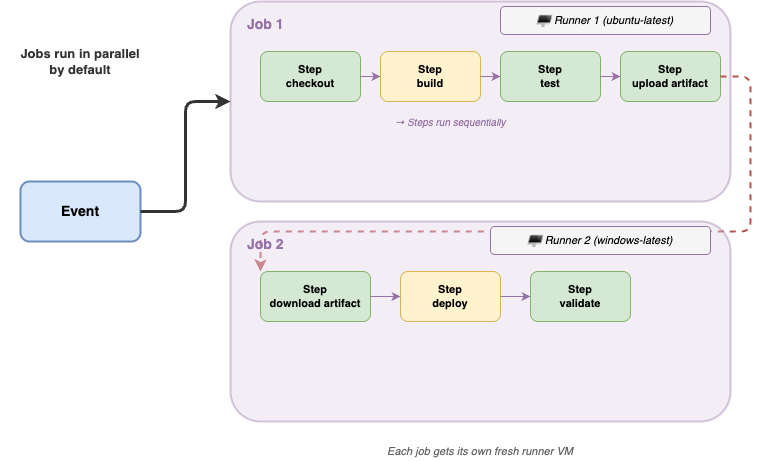

The diagram above was exported from draw.io. Its source (the exported page's mxGraphModel, read from the mxfile embedded in the PNG):
<mxGraphModel dx="607" dy="289" grid="1" gridSize="10" guides="1" tooltips="1" connect="1" arrows="1" fold="1" page="1" pageScale="1" pageWidth="1100" pageHeight="550" math="0" shadow="0">
  <root>
    <mxCell id="0" />
    <mxCell id="1" parent="0" />
    <mxCell id="10" value="Event" style="rounded=1;whiteSpace=wrap;html=1;fillColor=#dae8fc;strokeColor=#6c8ebf;fontStyle=1;fontSize=14;strokeWidth=2;" parent="1" vertex="1">
      <mxGeometry x="40" y="200" width="120" height="60" as="geometry" />
    </mxCell>
    <mxCell id="15" value="Jobs run in parallel&#10;by default" style="text;html=1;align=center;verticalAlign=middle;whiteSpace=wrap;rounded=0;fontStyle=1;fontSize=13;fontColor=#333333;" parent="1" vertex="1">
      <mxGeometry x="20" y="60" width="160" height="40" as="geometry" />
    </mxCell>
    <mxCell id="20" value="" style="rounded=1;whiteSpace=wrap;html=1;fillColor=#e1d5e7;strokeColor=#9673a6;strokeWidth=2;opacity=40;" parent="1" vertex="1">
      <mxGeometry x="250" y="20" width="500" height="200" as="geometry" />
    </mxCell>
    <mxCell id="21" value="Job 1" style="text;html=1;align=left;verticalAlign=top;whiteSpace=wrap;rounded=0;fontStyle=1;fontSize=14;fontColor=#9673a6;" parent="1" vertex="1">
      <mxGeometry x="265" y="28" width="70" height="25" as="geometry" />
    </mxCell>
    <mxCell id="22" value="🖥 Runner 1 (ubuntu-latest)" style="rounded=1;whiteSpace=wrap;html=1;fillColor=#f5f5f5;strokeColor=#9673a6;fontSize=11;fontStyle=2;" parent="1" vertex="1">
      <mxGeometry x="520" y="25" width="210" height="28" as="geometry" />
    </mxCell>
    <mxCell id="30" value="Step&#10;checkout" style="rounded=1;whiteSpace=wrap;html=1;fillColor=#d5e8d4;strokeColor=#82b366;fontSize=11;fontStyle=1;" parent="1" vertex="1">
      <mxGeometry x="280" y="70" width="100" height="50" as="geometry" />
    </mxCell>
    <mxCell id="31" value="Step&#10;build" style="rounded=1;whiteSpace=wrap;html=1;fillColor=#fff2cc;strokeColor=#d6b656;fontSize=11;fontStyle=1;" parent="1" vertex="1">
      <mxGeometry x="400" y="70" width="100" height="50" as="geometry" />
    </mxCell>
    <mxCell id="32" value="Step&#10;test" style="rounded=1;whiteSpace=wrap;html=1;fillColor=#d5e8d4;strokeColor=#82b366;fontSize=11;fontStyle=1;" parent="1" vertex="1">
      <mxGeometry x="520" y="70" width="100" height="50" as="geometry" />
    </mxCell>
    <mxCell id="33" value="Step&#10;upload artifact" style="rounded=1;whiteSpace=wrap;html=1;fillColor=#d5e8d4;strokeColor=#82b366;fontSize=11;fontStyle=1;" parent="1" vertex="1">
      <mxGeometry x="640" y="70" width="100" height="50" as="geometry" />
    </mxCell>
    <mxCell id="35" style="rounded=1;strokeWidth=1;strokeColor=#9673a6;" parent="1" source="30" target="31" edge="1">
      <mxGeometry relative="1" as="geometry" />
    </mxCell>
    <mxCell id="36" style="rounded=1;strokeWidth=1;strokeColor=#9673a6;" parent="1" source="31" target="32" edge="1">
      <mxGeometry relative="1" as="geometry" />
    </mxCell>
    <mxCell id="37" style="rounded=1;strokeWidth=1;strokeColor=#9673a6;" parent="1" source="32" target="33" edge="1">
      <mxGeometry relative="1" as="geometry" />
    </mxCell>
    <mxCell id="38" value="→ Steps run sequentially" style="text;html=1;align=center;verticalAlign=middle;whiteSpace=wrap;rounded=0;fontSize=10;fontColor=#9673a6;fontStyle=2;" parent="1" vertex="1">
      <mxGeometry x="380" y="130" width="180" height="20" as="geometry" />
    </mxCell>
    <mxCell id="39" value="needs: job1" style="edgeStyle=orthogonalEdgeStyle;rounded=1;strokeWidth=2;strokeColor=#b85450;dashed=1;fontStyle=2;fontSize=10;fontColor=#b85450;" parent="1" source="33" target="50" edge="1">
      <mxGeometry relative="1" as="geometry">
        <Array as="points">
          <mxPoint x="770" y="95" />
          <mxPoint x="770" y="250" />
          <mxPoint x="280" y="250" />
        </Array>
      </mxGeometry>
    </mxCell>
    <mxCell id="40" value="" style="rounded=1;whiteSpace=wrap;html=1;fillColor=#e1d5e7;strokeColor=#9673a6;strokeWidth=2;opacity=40;" parent="1" vertex="1">
      <mxGeometry x="250" y="240" width="500" height="200" as="geometry" />
    </mxCell>
    <mxCell id="41" value="Job 2" style="text;html=1;align=left;verticalAlign=top;whiteSpace=wrap;rounded=0;fontStyle=1;fontSize=14;fontColor=#9673a6;" parent="1" vertex="1">
      <mxGeometry x="265" y="248" width="70" height="25" as="geometry" />
    </mxCell>
    <mxCell id="42" value="🖥 Runner 2 (windows-latest)" style="rounded=1;whiteSpace=wrap;html=1;fillColor=#f5f5f5;strokeColor=#9673a6;fontSize=11;fontStyle=2;" parent="1" vertex="1">
      <mxGeometry x="510" y="245" width="220" height="28" as="geometry" />
    </mxCell>
    <mxCell id="50" value="Step&#10;download artifact" style="rounded=1;whiteSpace=wrap;html=1;fillColor=#d5e8d4;strokeColor=#82b366;fontSize=11;fontStyle=1;" parent="1" vertex="1">
      <mxGeometry x="280" y="290" width="110" height="50" as="geometry" />
    </mxCell>
    <mxCell id="51" value="Step&#10;deploy" style="rounded=1;whiteSpace=wrap;html=1;fillColor=#fff2cc;strokeColor=#d6b656;fontSize=11;fontStyle=1;" parent="1" vertex="1">
      <mxGeometry x="420" y="290" width="100" height="50" as="geometry" />
    </mxCell>
    <mxCell id="52" value="Step&#10;validate" style="rounded=1;whiteSpace=wrap;html=1;fillColor=#d5e8d4;strokeColor=#82b366;fontSize=11;fontStyle=1;" parent="1" vertex="1">
      <mxGeometry x="550" y="290" width="100" height="50" as="geometry" />
    </mxCell>
    <mxCell id="55" style="rounded=1;strokeWidth=1;strokeColor=#9673a6;" parent="1" source="50" target="51" edge="1">
      <mxGeometry relative="1" as="geometry" />
    </mxCell>
    <mxCell id="56" style="rounded=1;strokeWidth=1;strokeColor=#9673a6;" parent="1" source="51" target="52" edge="1">
      <mxGeometry relative="1" as="geometry" />
    </mxCell>
    <mxCell id="60" style="edgeStyle=orthogonalEdgeStyle;rounded=1;strokeWidth=3;strokeColor=#333333;" parent="1" source="10" target="20" edge="1">
      <mxGeometry relative="1" as="geometry" />
    </mxCell>
    <mxCell id="70" value="Each job gets its own fresh runner VM" style="text;html=1;align=center;verticalAlign=middle;whiteSpace=wrap;rounded=0;fontSize=11;fontColor=#666666;fontStyle=2;" parent="1" vertex="1">
      <mxGeometry x="350" y="460" width="300" height="20" as="geometry" />
    </mxCell>
  </root>
</mxGraphModel>